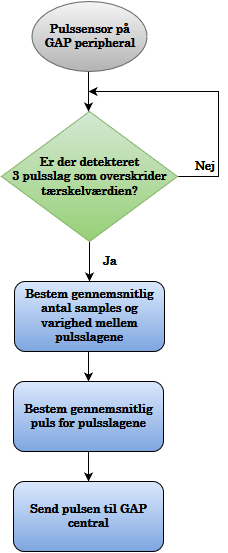

The diagram above was exported from draw.io. Its source (the exported page's mxGraphModel, read from the mxfile embedded in the PNG):
<mxGraphModel dx="1050" dy="555" grid="1" gridSize="10" guides="1" tooltips="1" connect="1" arrows="1" fold="1" page="1" pageScale="1" pageWidth="826" pageHeight="1169" background="#ffffff" math="0" shadow="0">
  <root>
    <mxCell id="0" />
    <mxCell id="1" parent="0" />
    <mxCell id="3" style="edgeStyle=orthogonalEdgeStyle;rounded=0;html=1;exitX=0.5;exitY=1;endArrow=classic;endFill=1;jettySize=auto;orthogonalLoop=1;fontFamily=century;fontSize=20;" edge="1" parent="1">
      <mxGeometry relative="1" as="geometry">
        <mxPoint x="260" y="150" as="targetPoint" />
        <mxPoint x="260" y="100.33333333333337" as="sourcePoint" />
      </mxGeometry>
    </mxCell>
    <mxCell id="10" style="edgeStyle=orthogonalEdgeStyle;rounded=0;html=1;exitX=1;exitY=0.5;endArrow=classic;endFill=1;jettySize=auto;orthogonalLoop=1;fontFamily=century;fontSize=12;" edge="1" parent="1" source="7">
      <mxGeometry relative="1" as="geometry">
        <mxPoint x="260" y="130" as="targetPoint" />
        <Array as="points">
          <mxPoint x="390" y="215" />
          <mxPoint x="390" y="130" />
        </Array>
      </mxGeometry>
    </mxCell>
    <mxCell id="13" style="edgeStyle=orthogonalEdgeStyle;rounded=0;html=1;exitX=0.5;exitY=1;entryX=0.5;entryY=0;endArrow=classic;endFill=1;jettySize=auto;orthogonalLoop=1;fontFamily=century;fontSize=12;" edge="1" parent="1" source="7" target="12">
      <mxGeometry relative="1" as="geometry" />
    </mxCell>
    <mxCell id="7" value="Er der detekteret &lt;br&gt;3 pulsslag som overskrider tærskelværdien?&lt;br&gt;" style="rhombus;whiteSpace=wrap;html=1;shadow=0;glass=0;comic=0;fontFamily=century;fontSize=12;plain-green;fontStyle=1" vertex="1" parent="1">
      <mxGeometry x="173" y="150" width="176" height="130" as="geometry" />
    </mxCell>
    <mxCell id="11" value="&lt;b&gt;Ja&lt;/b&gt;" style="text;html=1;strokeColor=none;fillColor=none;align=center;verticalAlign=middle;whiteSpace=wrap;overflow=hidden;shadow=0;glass=0;comic=0;fontFamily=century;fontSize=12;" vertex="1" parent="1">
      <mxGeometry x="261" y="290" width="40" height="20" as="geometry" />
    </mxCell>
    <mxCell id="2fbfe6a84b90179b-17" style="edgeStyle=orthogonalEdgeStyle;rounded=0;html=1;exitX=0.5;exitY=1;entryX=0.5;entryY=0;endArrow=classic;endFill=1;jettySize=auto;orthogonalLoop=1;fontFamily=century;fontSize=12;" edge="1" parent="1" source="12" target="2fbfe6a84b90179b-16">
      <mxGeometry relative="1" as="geometry" />
    </mxCell>
    <mxCell id="12" value="Bestem gennemsnitlig antal samples og varighed mellem pulsslagene&lt;br&gt;" style="rounded=1;whiteSpace=wrap;html=1;shadow=0;glass=0;comic=0;fillColor=#DAE8FC;gradientColor=#7EA6E0;fontFamily=century;fontSize=12;fontStyle=1" vertex="1" parent="1">
      <mxGeometry x="186" y="320" width="150" height="70" as="geometry" />
    </mxCell>
    <mxCell id="14" value="&lt;b&gt;Nej&lt;/b&gt;" style="text;html=1;strokeColor=none;fillColor=none;align=center;verticalAlign=middle;whiteSpace=wrap;overflow=hidden;shadow=0;glass=0;comic=0;fontFamily=century;fontSize=12;" vertex="1" parent="1">
      <mxGeometry x="356" y="195" width="40" height="20" as="geometry" />
    </mxCell>
    <mxCell id="15" value="Pulssensor på &lt;br&gt;GAP peripheral&lt;br&gt;" style="ellipse;whiteSpace=wrap;html=1;shadow=0;glass=0;comic=0;fontFamily=century;fontSize=12;plain-gray;fontStyle=1" vertex="1" parent="1">
      <mxGeometry x="203" y="40" width="115" height="70" as="geometry" />
    </mxCell>
    <mxCell id="2fbfe6a84b90179b-19" style="edgeStyle=orthogonalEdgeStyle;rounded=0;html=1;exitX=0.5;exitY=1;entryX=0.5;entryY=0;endArrow=classic;endFill=1;jettySize=auto;orthogonalLoop=1;fontFamily=century;fontSize=12;" edge="1" parent="1" source="2fbfe6a84b90179b-16" target="2fbfe6a84b90179b-18">
      <mxGeometry relative="1" as="geometry" />
    </mxCell>
    <mxCell id="2fbfe6a84b90179b-16" value="Bestem gennemsnitlig puls for pulsslagene&lt;br&gt;" style="rounded=1;whiteSpace=wrap;html=1;shadow=0;glass=0;comic=0;fillColor=#DAE8FC;gradientColor=#7EA6E0;fontFamily=century;fontSize=12;fontStyle=1" vertex="1" parent="1">
      <mxGeometry x="185" y="420" width="150" height="70" as="geometry" />
    </mxCell>
    <mxCell id="2fbfe6a84b90179b-18" value="Send pulsen til GAP central&lt;br&gt;" style="rounded=1;whiteSpace=wrap;html=1;shadow=0;glass=0;comic=0;fillColor=#DAE8FC;gradientColor=#7EA6E0;fontFamily=century;fontSize=12;fontStyle=1" vertex="1" parent="1">
      <mxGeometry x="185" y="520" width="150" height="70" as="geometry" />
    </mxCell>
  </root>
</mxGraphModel>